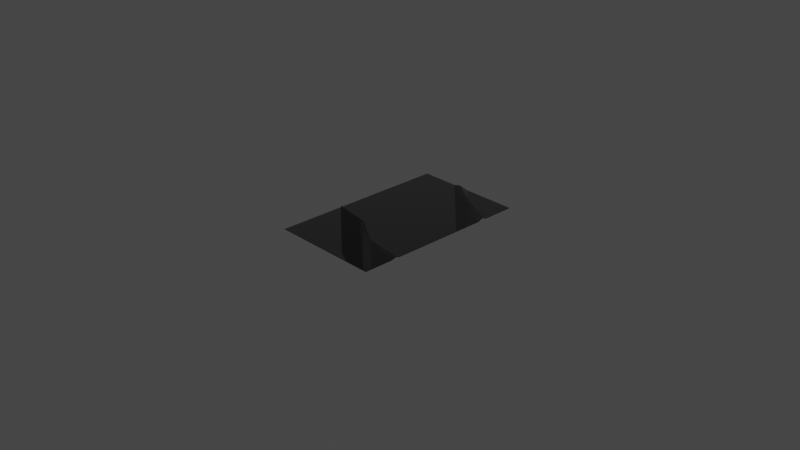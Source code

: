 # Source: Carpet1.blend  (saved by Blender 3.1.7; exported with 4.5.12 LTS)
import bpy
from mathutils import Matrix  # noqa: F401  (used for matrix-valued properties, if any)

bpy.ops.wm.read_factory_settings(use_empty=True)
scene = bpy.context.scene
scene.name = 'Scene'

# ---- collections
col_collection = bpy.data.collections.new('Collection'); scene.collection.children.link(col_collection)

# ---- images (referenced by path relative to the original .blend; pixels are not part of the script)
import os
ASSET_DIR = os.environ.get("B2B_ASSET_DIR", "")  # directory of the original .blend (textures are referenced by path, not embedded)
HERE = os.path.dirname(os.path.abspath(__file__))  # packed textures are extracted next to this script under _unpacked/

def load_image(name, relpath, width, height, colorspace="sRGB"):
    """Load a texture the original file referenced (path relative to the .blend, or extracted next to this script)."""
    p = next((c for c in (os.path.join(HERE, relpath), os.path.join(ASSET_DIR, relpath)) if relpath and os.path.exists(c)), "")
    if p:
        img = bpy.data.images.load(p, check_existing=True)
        img.name = name
    else:  # same state as the original file: an image datablock whose file is absent (Cycles renders it pink)
        img = bpy.data.images.new(name, width, height)
        img.source = "FILE"
        img.filepath = "//" + (relpath or name)
    img.colorspace_settings.name = colorspace
    return img
img_carpet_2_maskmap_png = load_image('Carpet 2_Maskmap.png', 'Carpet 2_Maskmap.png', 1024, 1024, 'sRGB')
img_carpet_2_normal_png = load_image('Carpet 2_Normal.png', 'Carpet 2_Normal.png', 1024, 1024, 'sRGB')
img_carpet_2_diffuse_png = load_image('Carpet 2_Diffuse.png', 'Carpet 2_Diffuse.png', 1024, 1024, 'sRGB')
img_carpet_2_diffuse_png_001 = load_image('Carpet 2_Diffuse.png.001', 'Carpet 2_Diffuse.png', 1024, 1024, 'sRGB')
img_carpet_2_maskmap_png_001 = load_image('Carpet 2_Maskmap.png.001', 'Carpet 2_Maskmap.png', 1024, 1024, 'sRGB')
img_carpet_2_normal_png_001 = load_image('Carpet 2_Normal.png.001', 'Carpet 2_Normal.png', 1024, 1024, 'sRGB')

# ---- materials (node trees are filled in below, after node groups)
mat_carpet_1_005 = bpy.data.materials.new('Carpet 1.005')
mat_carpet_1_005.use_transparent_shadow = False
mat_carpet_1_005.diffuse_color = (0.588, 0.588, 0.588, 1.0)
mat_carpet_1_005.roughness = 0.8586
mat_carpet_1_005.specular_intensity = 0.0
mat_carpet_1_005.metallic = 1.0
mat_carpet_2_006 = bpy.data.materials.new('Carpet 2.006')
mat_carpet_2_006.use_transparent_shadow = False
mat_carpet_2_006.diffuse_color = (0.588, 0.588, 0.588, 1.0)
mat_carpet_2_006.roughness = 0.8586
mat_carpet_2_006.specular_intensity = 0.0
mat_carpet_2_006.metallic = 1.0
mat_door_mat_010 = bpy.data.materials.new('Door Mat.010')
mat_door_mat_010.use_transparent_shadow = False
mat_door_mat_010.diffuse_color = (0.588, 0.588, 0.588, 1.0)
mat_door_mat_010.roughness = 0.8586
mat_door_mat_010.specular_intensity = 0.0
mat_door_mat_010.metallic = 1.0
mat_frame_005 = bpy.data.materials.new('Frame.005')
mat_frame_005.use_transparent_shadow = False
mat_frame_005.diffuse_color = (0.588, 0.588, 0.588, 1.0)
mat_frame_005.roughness = 0.8586
mat_frame_005.specular_intensity = 0.0
mat_frame_005.metallic = 1.0
mat_poster_005 = bpy.data.materials.new('Poster.005')
mat_poster_005.use_transparent_shadow = False
mat_poster_005.diffuse_color = (0.588, 0.588, 0.588, 1.0)
mat_poster_005.roughness = 0.8586
mat_poster_005.specular_intensity = 0.0
mat_poster_005.metallic = 1.0
mat_material__1444_slot__6_005 = bpy.data.materials.new('Material #1444 Slot #6.005')
mat_material__1444_slot__6_005.use_transparent_shadow = False
mat_material__1444_slot__6_005.diffuse_color = (0.0, 0.0, 0.0, 1.0)
mat_material__1444_slot__6_005.roughness = 0.5528
mat_material__1444_slot__6_005.specular_intensity = 1.0
mat_material__1444_slot__6_005.metallic = 1.0
mat_material__1444_slot__7_005 = bpy.data.materials.new('Material #1444 Slot #7.005')
mat_material__1444_slot__7_005.use_transparent_shadow = False
mat_material__1444_slot__7_005.diffuse_color = (0.0, 0.0, 0.0, 1.0)
mat_material__1444_slot__7_005.roughness = 0.5528
mat_material__1444_slot__7_005.specular_intensity = 1.0
mat_material__1444_slot__7_005.metallic = 1.0
mat_material__1444_slot__8_005 = bpy.data.materials.new('Material #1444 Slot #8.005')
mat_material__1444_slot__8_005.use_transparent_shadow = False
mat_material__1444_slot__8_005.diffuse_color = (0.0, 0.0, 0.0, 1.0)
mat_material__1444_slot__8_005.roughness = 0.5528
mat_material__1444_slot__8_005.specular_intensity = 1.0
mat_material__1444_slot__8_005.metallic = 1.0
mat_material__1444_slot__9_005 = bpy.data.materials.new('Material #1444 Slot #9.005')
mat_material__1444_slot__9_005.use_transparent_shadow = False
mat_material__1444_slot__9_005.diffuse_color = (0.0, 0.0, 0.0, 1.0)
mat_material__1444_slot__9_005.roughness = 0.5528
mat_material__1444_slot__9_005.specular_intensity = 1.0
mat_material__1444_slot__9_005.metallic = 1.0
mat_material__1444_slot__10_005 = bpy.data.materials.new('Material #1444 Slot #10.005')
mat_material__1444_slot__10_005.use_transparent_shadow = False
mat_material__1444_slot__10_005.diffuse_color = (0.0, 0.0, 0.0, 1.0)
mat_material__1444_slot__10_005.roughness = 0.5528
mat_material__1444_slot__10_005.specular_intensity = 1.0
mat_material__1444_slot__10_005.metallic = 1.0

# ---- material node trees
mat_carpet_1_005.use_nodes = True; mat_carpet_1_005.node_tree.nodes.clear()
_N = mat_carpet_1_005.node_tree.nodes; _L = mat_carpet_1_005.node_tree.links
n0 = _N.new('ShaderNodeBsdfPrincipled'); n0.name = 'Principled BSDF'; n0.location = (10, 300)
n0.distribution = 'GGX'
n0.subsurface_method = 'RANDOM_WALK_SKIN'
n0.inputs[3].default_value = 1.45
n0.inputs[13].default_value = 0.0
n0.inputs[27].default_value = (0.0, 0.0, 0.0, 1.0)
n1 = _N.new('ShaderNodeNormalMap'); n1.name = 'Normal Map'; n1.location = (-244, -212)
n1.label = 'Normal/Map'
n2 = _N.new('ShaderNodeInvert'); n2.name = 'Invert'; n2.location = (-357, -28)
n3 = _N.new('ShaderNodeTexImage'); n3.name = 'Image Texture.002'; n3.location = (-815, 5)
n3.image = img_carpet_2_maskmap_png
n4 = _N.new('ShaderNodeTexImage'); n4.name = 'Image Texture.001'; n4.location = (-619, -283)
n4.image = img_carpet_2_normal_png
n5 = _N.new('ShaderNodeMix'); n5.name = 'Mix'; n5.location = (-263, 296)
n5.data_type = 'RGBA'
n5.blend_type = 'MULTIPLY'
n6 = _N.new('ShaderNodeTexImage'); n6.name = 'Image Texture'; n6.location = (-847, 317)
n6.image = img_carpet_2_diffuse_png
n7 = _N.new('ShaderNodeSeparateColor'); n7.name = 'Separate RGB'; n7.location = (-509, 144)
n8 = _N.new('ShaderNodeOutputMaterial'); n8.name = 'Material Output'; n8.location = (300, 300)
_L.new(n0.outputs[0], n8.inputs[0])
_L.new(n7.outputs[1], n5.inputs[7])
_L.new(n3.outputs[0], n7.inputs[0])
_L.new(n3.outputs[1], n2.inputs[1])
_L.new(n4.outputs[0], n1.inputs[1])
_L.new(n5.outputs[2], n0.inputs[0])
_L.new(n6.outputs[0], n5.inputs[0])
_L.new(n1.outputs[0], n0.inputs[5])
_L.new(n2.outputs[0], n0.inputs[2])
_L.new(n7.outputs[0], n0.inputs[1])
n8.is_active_output = True
mat_carpet_2_006.use_nodes = True; mat_carpet_2_006.node_tree.nodes.clear()
_N = mat_carpet_2_006.node_tree.nodes; _L = mat_carpet_2_006.node_tree.links
n0 = _N.new('ShaderNodeBsdfPrincipled'); n0.name = 'Principled BSDF'; n0.location = (10, 300)
n0.distribution = 'GGX'
n0.subsurface_method = 'RANDOM_WALK_SKIN'
n0.inputs[3].default_value = 1.45
n0.inputs[13].default_value = 0.0
n0.inputs[27].default_value = (0.0, 0.0, 0.0, 1.0)
n1 = _N.new('ShaderNodeNormalMap'); n1.name = 'Normal Map'; n1.location = (-244, -212)
n1.label = 'Normal/Map'
n2 = _N.new('ShaderNodeInvert'); n2.name = 'Invert'; n2.location = (-357, -28)
n3 = _N.new('ShaderNodeSeparateColor'); n3.name = 'Separate RGB'; n3.location = (-509, 144)
n4 = _N.new('ShaderNodeOutputMaterial'); n4.name = 'Material Output'; n4.location = (300, 300)
n5 = _N.new('ShaderNodeMix'); n5.name = 'Mix'; n5.location = (-263, 296)
n5.data_type = 'RGBA'
n5.blend_type = 'MULTIPLY'
n5.inputs[0].default_value = 1.0
n6 = _N.new('ShaderNodeTexImage'); n6.name = 'Image Texture'; n6.location = (-911, 318)
n6.image = img_carpet_2_diffuse_png_001
n7 = _N.new('ShaderNodeTexImage'); n7.name = 'Image Texture.002'; n7.location = (-920, 11)
n7.image = img_carpet_2_maskmap_png_001
n8 = _N.new('ShaderNodeTexImage'); n8.name = 'Image Texture.001'; n8.location = (-654, -294)
n8.image = img_carpet_2_normal_png_001
_L.new(n0.outputs[0], n4.inputs[0])
_L.new(n3.outputs[1], n5.inputs[7])
_L.new(n1.outputs[0], n0.inputs[5])
_L.new(n2.outputs[0], n0.inputs[2])
_L.new(n3.outputs[0], n0.inputs[1])
_L.new(n5.outputs[2], n0.inputs[0])
_L.new(n6.outputs[0], n5.inputs[6])
_L.new(n7.outputs[0], n3.inputs[0])
_L.new(n7.outputs[1], n2.inputs[1])
_L.new(n8.outputs[0], n1.inputs[1])
n4.is_active_output = True
mat_door_mat_010.use_nodes = True; mat_door_mat_010.node_tree.nodes.clear()
_N = mat_door_mat_010.node_tree.nodes; _L = mat_door_mat_010.node_tree.links
n0 = _N.new('ShaderNodeBsdfPrincipled'); n0.name = 'Principled BSDF'; n0.location = (10, 300)
n0.distribution = 'GGX'
n0.subsurface_method = 'RANDOM_WALK_SKIN'
n0.inputs[0].default_value = (0.588, 0.588, 0.588, 1.0)
n0.inputs[1].default_value = 1.0
n0.inputs[2].default_value = 0.8586
n0.inputs[3].default_value = 1.45
n0.inputs[13].default_value = 0.0
n0.inputs[27].default_value = (0.0, 0.0, 0.0, 1.0)
n1 = _N.new('ShaderNodeOutputMaterial'); n1.name = 'Material Output'; n1.location = (300, 300)
n2 = _N.new('ShaderNodeNormalMap'); n2.name = 'Normal Map'; n2.location = (-300, -300)
n2.label = 'Normal/Map'
_L.new(n0.outputs[0], n1.inputs[0])
_L.new(n2.outputs[0], n0.inputs[5])
n1.is_active_output = True
mat_frame_005.use_nodes = True; mat_frame_005.node_tree.nodes.clear()
_N = mat_frame_005.node_tree.nodes; _L = mat_frame_005.node_tree.links
n0 = _N.new('ShaderNodeBsdfPrincipled'); n0.name = 'Principled BSDF'; n0.location = (10, 300)
n0.distribution = 'GGX'
n0.subsurface_method = 'RANDOM_WALK_SKIN'
n0.inputs[0].default_value = (0.588, 0.588, 0.588, 1.0)
n0.inputs[1].default_value = 1.0
n0.inputs[2].default_value = 0.8586
n0.inputs[3].default_value = 1.45
n0.inputs[13].default_value = 0.0
n0.inputs[27].default_value = (0.0, 0.0, 0.0, 1.0)
n1 = _N.new('ShaderNodeOutputMaterial'); n1.name = 'Material Output'; n1.location = (300, 300)
n2 = _N.new('ShaderNodeNormalMap'); n2.name = 'Normal Map'; n2.location = (-300, -300)
n2.label = 'Normal/Map'
_L.new(n0.outputs[0], n1.inputs[0])
_L.new(n2.outputs[0], n0.inputs[5])
n1.is_active_output = True
mat_poster_005.use_nodes = True; mat_poster_005.node_tree.nodes.clear()
_N = mat_poster_005.node_tree.nodes; _L = mat_poster_005.node_tree.links
n0 = _N.new('ShaderNodeBsdfPrincipled'); n0.name = 'Principled BSDF'; n0.location = (10, 300)
n0.distribution = 'GGX'
n0.subsurface_method = 'RANDOM_WALK_SKIN'
n0.inputs[0].default_value = (0.588, 0.588, 0.588, 1.0)
n0.inputs[1].default_value = 1.0
n0.inputs[2].default_value = 0.8586
n0.inputs[3].default_value = 1.45
n0.inputs[13].default_value = 0.0
n0.inputs[27].default_value = (0.0, 0.0, 0.0, 1.0)
n1 = _N.new('ShaderNodeOutputMaterial'); n1.name = 'Material Output'; n1.location = (300, 300)
n2 = _N.new('ShaderNodeNormalMap'); n2.name = 'Normal Map'; n2.location = (-300, -300)
n2.label = 'Normal/Map'
_L.new(n0.outputs[0], n1.inputs[0])
_L.new(n2.outputs[0], n0.inputs[5])
n1.is_active_output = True
mat_material__1444_slot__6_005.use_nodes = True; mat_material__1444_slot__6_005.node_tree.nodes.clear()
_N = mat_material__1444_slot__6_005.node_tree.nodes; _L = mat_material__1444_slot__6_005.node_tree.links
n0 = _N.new('ShaderNodeBsdfPrincipled'); n0.name = 'Principled BSDF'; n0.location = (10, 300)
n0.distribution = 'GGX'
n0.subsurface_method = 'RANDOM_WALK_SKIN'
n0.inputs[0].default_value = (0.0, 0.0, 0.0, 1.0)
n0.inputs[1].default_value = 1.0
n0.inputs[2].default_value = 0.5528
n0.inputs[3].default_value = 1.45
n0.inputs[13].default_value = 1.0
n0.inputs[27].default_value = (0.0, 0.0, 0.0, 1.0)
n0.inputs[28].default_value = 1.0
n1 = _N.new('ShaderNodeOutputMaterial'); n1.name = 'Material Output'; n1.location = (300, 300)
n2 = _N.new('ShaderNodeNormalMap'); n2.name = 'Normal Map'; n2.location = (-300, -300)
n2.label = 'Normal/Map'
_L.new(n0.outputs[0], n1.inputs[0])
_L.new(n2.outputs[0], n0.inputs[5])
n1.is_active_output = True
mat_material__1444_slot__7_005.use_nodes = True; mat_material__1444_slot__7_005.node_tree.nodes.clear()
_N = mat_material__1444_slot__7_005.node_tree.nodes; _L = mat_material__1444_slot__7_005.node_tree.links
n0 = _N.new('ShaderNodeBsdfPrincipled'); n0.name = 'Principled BSDF'; n0.location = (10, 300)
n0.distribution = 'GGX'
n0.subsurface_method = 'RANDOM_WALK_SKIN'
n0.inputs[0].default_value = (0.0, 0.0, 0.0, 1.0)
n0.inputs[1].default_value = 1.0
n0.inputs[2].default_value = 0.5528
n0.inputs[3].default_value = 1.45
n0.inputs[13].default_value = 1.0
n0.inputs[27].default_value = (0.0, 0.0, 0.0, 1.0)
n0.inputs[28].default_value = 1.0
n1 = _N.new('ShaderNodeOutputMaterial'); n1.name = 'Material Output'; n1.location = (300, 300)
n2 = _N.new('ShaderNodeNormalMap'); n2.name = 'Normal Map'; n2.location = (-300, -300)
n2.label = 'Normal/Map'
_L.new(n0.outputs[0], n1.inputs[0])
_L.new(n2.outputs[0], n0.inputs[5])
n1.is_active_output = True
mat_material__1444_slot__8_005.use_nodes = True; mat_material__1444_slot__8_005.node_tree.nodes.clear()
_N = mat_material__1444_slot__8_005.node_tree.nodes; _L = mat_material__1444_slot__8_005.node_tree.links
n0 = _N.new('ShaderNodeBsdfPrincipled'); n0.name = 'Principled BSDF'; n0.location = (10, 300)
n0.distribution = 'GGX'
n0.subsurface_method = 'RANDOM_WALK_SKIN'
n0.inputs[0].default_value = (0.0, 0.0, 0.0, 1.0)
n0.inputs[1].default_value = 1.0
n0.inputs[2].default_value = 0.5528
n0.inputs[3].default_value = 1.45
n0.inputs[13].default_value = 1.0
n0.inputs[27].default_value = (0.0, 0.0, 0.0, 1.0)
n0.inputs[28].default_value = 1.0
n1 = _N.new('ShaderNodeOutputMaterial'); n1.name = 'Material Output'; n1.location = (300, 300)
n2 = _N.new('ShaderNodeNormalMap'); n2.name = 'Normal Map'; n2.location = (-300, -300)
n2.label = 'Normal/Map'
_L.new(n0.outputs[0], n1.inputs[0])
_L.new(n2.outputs[0], n0.inputs[5])
n1.is_active_output = True
mat_material__1444_slot__9_005.use_nodes = True; mat_material__1444_slot__9_005.node_tree.nodes.clear()
_N = mat_material__1444_slot__9_005.node_tree.nodes; _L = mat_material__1444_slot__9_005.node_tree.links
n0 = _N.new('ShaderNodeBsdfPrincipled'); n0.name = 'Principled BSDF'; n0.location = (10, 300)
n0.distribution = 'GGX'
n0.subsurface_method = 'RANDOM_WALK_SKIN'
n0.inputs[0].default_value = (0.0, 0.0, 0.0, 1.0)
n0.inputs[1].default_value = 1.0
n0.inputs[2].default_value = 0.5528
n0.inputs[3].default_value = 1.45
n0.inputs[13].default_value = 1.0
n0.inputs[27].default_value = (0.0, 0.0, 0.0, 1.0)
n0.inputs[28].default_value = 1.0
n1 = _N.new('ShaderNodeOutputMaterial'); n1.name = 'Material Output'; n1.location = (300, 300)
n2 = _N.new('ShaderNodeNormalMap'); n2.name = 'Normal Map'; n2.location = (-300, -300)
n2.label = 'Normal/Map'
_L.new(n0.outputs[0], n1.inputs[0])
_L.new(n2.outputs[0], n0.inputs[5])
n1.is_active_output = True
mat_material__1444_slot__10_005.use_nodes = True; mat_material__1444_slot__10_005.node_tree.nodes.clear()
_N = mat_material__1444_slot__10_005.node_tree.nodes; _L = mat_material__1444_slot__10_005.node_tree.links
n0 = _N.new('ShaderNodeBsdfPrincipled'); n0.name = 'Principled BSDF'; n0.location = (10, 300)
n0.distribution = 'GGX'
n0.subsurface_method = 'RANDOM_WALK_SKIN'
n0.inputs[0].default_value = (0.0, 0.0, 0.0, 1.0)
n0.inputs[1].default_value = 1.0
n0.inputs[2].default_value = 0.5528
n0.inputs[3].default_value = 1.45
n0.inputs[13].default_value = 1.0
n0.inputs[27].default_value = (0.0, 0.0, 0.0, 1.0)
n0.inputs[28].default_value = 1.0
n1 = _N.new('ShaderNodeOutputMaterial'); n1.name = 'Material Output'; n1.location = (300, 300)
n2 = _N.new('ShaderNodeNormalMap'); n2.name = 'Normal Map'; n2.location = (-300, -300)
n2.label = 'Normal/Map'
_L.new(n0.outputs[0], n1.inputs[0])
_L.new(n2.outputs[0], n0.inputs[5])
n1.is_active_output = True

# ---- world
world_world = bpy.data.worlds.new('World'); scene.world = world_world
world_world.use_nodes = True; world_world.node_tree.nodes.clear()
_N = world_world.node_tree.nodes; _L = world_world.node_tree.links
n0 = _N.new('ShaderNodeOutputWorld'); n0.name = 'World Output'; n0.location = (300, 300)
n1 = _N.new('ShaderNodeBackground'); n1.name = 'Background'; n1.location = (10, 300)
n1.inputs[0].default_value = (0.05088, 0.05088, 0.05088, 1.0)
_L.new(n1.outputs[0], n0.inputs[0])
n0.is_active_output = True
world_world.color = (0.05088, 0.05088, 0.05088)
world_world.use_sun_shadow = False
world_world.sun_shadow_jitter_overblur = 0.0

# ---- cameras
cam_camera = bpy.data.cameras.new('Camera')
cam_camera.clip_end = 100.0
cam_camera.ortho_scale = 7.314

# ---- lights
light_light = bpy.data.lights.new('Light', 'POINT')
light_light.transmission_factor = 0.0
light_light.energy = 1000.0
light_light.shadow_soft_size = 0.1
light_light.shadow_maximum_resolution = 0.006
light_light.use_absolute_resolution = True

# ---- meshes
me_mesh_043 = bpy.data.meshes.new('Mesh.043')
me_mesh_043.from_pydata([(60.23, 0.6485, 99.17), (60.23, 0.6485, -99.17), (-60.23, 0.6485, 99.17), (-60.23, 0.6485, -99.17), (60.23, 0.6485, 67.02), (-60.23, 0.6485, 26.47), (60.23, 2.145, 60.32), (-60.23, 1.681, 25.06), (60.23, 0.6485, 56.74), (-60.23, 0.6485, 21.46), (19.92, 0.6485, 57.05), (19.92, 1.709, 54.52), (19.92, 0.6485, 50.01), (-18.41, 0.6485, 35.42), (-18.41, 1.995, 32.41), (-18.41, 0.6485, 30.64), (-18.41, 0.6485, -99.17), (19.92, 0.6485, -78.21), (60.23, 0.6485, -52.52), (1.397, 0.6485, -99.17), (19.92, 0.6485, -84.79), (60.23, 0.6485, -63.41), (-9.678, 2.998, -98.71), (18.62, 1.786, -81.34), (60.18, 2.998, -59.57), (60.23, 0.001133, 99.17), (60.25, 0.007292, 66.94), (-60.23, 0.001153, 99.17), (-60.19, 0.0214, 26.32), (60.23, 1.497, 60.33), (-60.22, 1.034, 25.03), (60.21, 0.008845, 56.84), (-60.25, 0.01564, 21.59), (60.3, 0.01494, -52.64), (-60.23, 0.001153, -99.17), (60.23, 0.001133, -99.17), (1.335, 0.009167, -99.09), (-18.33, 0.02422, -99.32), (60.19, 2.35, -59.55), (-9.659, 2.355, -98.78), (60.16, 0.01777, -63.28)], [], [(10, 0, 4), (5, 13, 14, 7), (7, 14, 15, 9), (16, 3, 9, 15), (11, 10, 4, 6), (12, 11, 6, 8), (14, 13, 10, 11), (15, 14, 11, 12), (1, 19, 20), (22, 23, 20, 19), (21, 20, 23, 24), (16, 17, 23, 22), (24, 23, 17, 18), (13, 2, 0, 10), (13, 5, 2), (16, 15, 12, 17), (17, 12, 8, 18), (1, 20, 21), (4, 0, 25, 26), (0, 2, 27, 25), (2, 5, 28, 27), (6, 4, 26, 29), (5, 7, 30, 28), (8, 6, 29, 31), (7, 9, 32, 30), (18, 8, 31, 33), (9, 3, 34, 32), (19, 1, 35, 36), (3, 16, 37, 34), (24, 18, 33, 38), (22, 19, 36, 39), (1, 21, 40, 35), (16, 22, 39, 37), (21, 24, 38, 40)])
me_mesh_043.polygons.foreach_set('use_smooth', [True] * 34)
me_mesh_043.polygons.foreach_set('material_index', [1, 1, 1, 1, 1, 1, 1, 1, 1, 1, 1, 1, 1, 1, 1, 1, 1, 1, 1, 1, 1, 1, 1, 1, 1, 1, 1, 1, 1, 1, 1, 1, 1, 1])
_k = set([(0, 2), (0, 4), (0, 25), (1, 19), (1, 21), (1, 35), (2, 5), (2, 27), (3, 9), (3, 16), (3, 34), (4, 6), (5, 7), (6, 8), (7, 9), (8, 18), (16, 22), (18, 24), (19, 22), (21, 24)])
me_mesh_043.attributes.new('sharp_edge', 'BOOLEAN', 'EDGE').data.foreach_set('value', [ (min(e.vertices), max(e.vertices)) in _k for e in me_mesh_043.edges])
_uv = me_mesh_043.uv_layers.new(name='map1')
_uv.uv.foreach_set('vector', [1.435, 0.5986, 1.371, 0.6661, 1.371, 0.6146, 1.564, 0.5499, 1.497, 0.5644, 1.497, 0.5592, 1.564, 0.5471, 1.564, 0.5471, 1.497, 0.5592, 1.497, 0.5556, 1.564, 0.5411, 1.497, 0.3476, 1.564, 0.3477, 1.564, 0.5411, 1.497, 0.5556, 1.435, 0.5942, 1.435, 0.5986, 1.371, 0.6146, 1.371, 0.6036, 1.435, 0.5867, 1.435, 0.5942, 1.371, 0.6036, 1.371, 0.5974, 1.497, 0.5592, 1.497, 0.5644, 1.435, 0.5986, 1.435, 0.5942, 1.497, 0.5556, 1.497, 0.5592, 1.435, 0.5942, 1.435, 0.5867, 1.371, 0.3461, 1.465, 0.3464, 1.435, 0.3696, 1.483, 0.3474, 1.437, 0.3755, 1.435, 0.3696, 1.465, 0.3464, 1.37, 0.4032, 1.435, 0.3696, 1.437, 0.3755, 1.371, 0.4104, 1.497, 0.3476, 1.435, 0.3809, 1.437, 0.3755, 1.483, 0.3474, 1.371, 0.4104, 1.437, 0.3755, 1.435, 0.3809, 1.371, 0.4222, 1.497, 0.5644, 1.564, 0.6665, 1.371, 0.6661, 1.435, 0.5986, 1.497, 0.5644, 1.564, 0.5499, 1.564, 0.6665, 1.497, 0.3476, 1.497, 0.5556, 1.435, 0.5867, 1.435, 0.3809, 1.435, 0.3809, 1.435, 0.5867, 1.371, 0.5974, 1.371, 0.4222, 1.371, 0.3461, 1.435, 0.3696, 1.37, 0.4032, 1.371, 0.6146, 1.371, 0.6661, 1.37, 0.6661, 1.37, 0.6145, 1.371, 0.6661, 1.564, 0.6665, 1.564, 0.6675, 1.371, 0.6671, 1.564, 0.6665, 1.564, 0.5499, 1.565, 0.5497, 1.565, 0.6665, 1.371, 0.6036, 1.371, 0.6146, 1.37, 0.6145, 1.37, 0.6036, 1.564, 0.5499, 1.564, 0.5471, 1.565, 0.5471, 1.565, 0.5497, 1.371, 0.5974, 1.371, 0.6036, 1.37, 0.6036, 1.37, 0.5976, 1.564, 0.5471, 1.564, 0.5411, 1.565, 0.5414, 1.565, 0.5471, 1.371, 0.4222, 1.371, 0.5974, 1.37, 0.5976, 1.37, 0.422, 1.564, 0.5411, 1.564, 0.3477, 1.565, 0.3477, 1.565, 0.5414, 1.465, 0.3464, 1.371, 0.3461, 1.371, 0.3451, 1.465, 0.3454, 1.564, 0.3477, 1.497, 0.3476, 1.497, 0.3465, 1.564, 0.3467, 1.371, 0.4104, 1.371, 0.4222, 1.37, 0.422, 1.37, 0.4104, 1.483, 0.3474, 1.465, 0.3464, 1.465, 0.3454, 1.483, 0.3464, 1.371, 0.3461, 1.37, 0.4032, 1.369, 0.4034, 1.369, 0.3461, 1.497, 0.3476, 1.483, 0.3474, 1.483, 0.3464, 1.497, 0.3465, 1.37, 0.4032, 1.371, 0.4104, 1.37, 0.4104, 1.369, 0.4034])
me_mesh_043.materials.append(mat_carpet_1_005)
me_mesh_043.materials.append(mat_carpet_2_006)
me_mesh_043.materials.append(mat_door_mat_010)
me_mesh_043.materials.append(mat_frame_005)
me_mesh_043.materials.append(mat_poster_005)
me_mesh_043.materials.append(mat_material__1444_slot__6_005)
me_mesh_043.materials.append(mat_material__1444_slot__7_005)
me_mesh_043.materials.append(mat_material__1444_slot__8_005)
me_mesh_043.materials.append(mat_material__1444_slot__9_005)
me_mesh_043.materials.append(mat_material__1444_slot__10_005)
me_mesh_043.use_remesh_fix_poles = True
me_mesh_043.use_remesh_preserve_attributes = False
me_mesh_043.update()
me_mesh_043.normals_split_custom_set([tuple(v) for v in zip(*[iter([-0.005339, 0.9999, 0.01069, 1.635e-07, 1.0, -1.047e-09, -0.01068, 0.9988, 0.04806, -0.01069, 0.9992, 0.03873, -0.005358, 0.9998, 0.01869, 0.02137, 0.9991, -0.03741, 0.005337, 0.9989, -0.04672, 0.005337, 0.9989, -0.04672, 0.02137, 0.9991, -0.03741, 1.717e-06, 1.0, -0.006658, 3.669e-06, 1.0, -0.007362, 1.268e-06, 1.0, 0.002674, 1.639e-07, 1.0, -3.643e-10, 3.669e-06, 1.0, -0.007362, 1.717e-06, 1.0, -0.006658, -0.03206, 0.9989, 0.03474, -0.005339, 0.9999, 0.01069, -0.01068, 0.9988, 0.04806, -0.02137, 0.9995, 0.02404, 0.00535, 0.9999, -0.01335, -0.03206, 0.9989, 0.03474, -0.02137, 0.9995, 0.02404, 1.373e-06, 0.9999, -0.01335, 0.02137, 0.9991, -0.03741, -0.005358, 0.9998, 0.01869, -0.005339, 0.9999, 0.01069, -0.03206, 0.9989, 0.03474, 1.717e-06, 1.0, -0.006658, 0.02137, 0.9991, -0.03741, -0.03206, 0.9989, 0.03474, 0.00535, 0.9999, -0.01335, 1.639e-07, 1.0, -1.018e-10, 0.1069, 0.9845, -0.1389, 0.05339, 0.9949, -0.08542, -0.1602, 0.9336, 0.3204, -0.02135, 0.9992, 0.0347, 0.05339, 0.9949, -0.08542, 0.1069, 0.9845, -0.1389, 0.06408, 0.9897, -0.1281, 0.05339, 0.9949, -0.08542, -0.02135, 0.9992, 0.0347, -0.08543, 0.9906, 0.1068, 1.268e-06, 1.0, 0.002674, -0.005322, 0.9999, 0.01335, -0.02135, 0.9992, 0.0347, -0.1602, 0.9336, 0.3204, -0.08543, 0.9906, 0.1068, -0.02135, 0.9992, 0.0347, -0.005322, 0.9999, 0.01335, -0.01067, 0.9999, 0.007991, -0.005358, 0.9998, 0.01869, 1.633e-07, 1.0, -7.089e-10, 1.635e-07, 1.0, -1.047e-09, -0.005339, 0.9999, 0.01069, -0.005358, 0.9998, 0.01869, -0.01069, 0.9992, 0.03873, 1.633e-07, 1.0, -7.089e-10, 1.268e-06, 1.0, 0.002674, 1.717e-06, 1.0, -0.006658, 0.00535, 0.9999, -0.01335, -0.005322, 0.9999, 0.01335, -0.005322, 0.9999, 0.01335, 0.00535, 0.9999, -0.01335, 1.373e-06, 0.9999, -0.01335, -0.01067, 0.9999, 0.007991, 1.639e-07, 1.0, -1.018e-10, 0.05339, 0.9949, -0.08542, 0.06408, 0.9897, -0.1281, 0.9999, 0.01513, 9.018e-06, 0.9999, 0.01445, -3.71e-05, 0.9999, 0.01446, -3.6e-05, 0.9999, 0.0152, 3.558e-05, 9.177e-09, 0.0, 1.0, 9.177e-09, 0.0, 1.0, 9.177e-09, 0.0, 1.0, 9.177e-09, 0.0, 1.0, -0.9997, -0.02489, -0.0002216, -0.9997, -0.02493, -6.28e-06, -0.9997, -0.02492, 1.402e-05, -0.9997, -0.02489, -0.0002216, 0.9999, 0.01029, 0.002655, 0.9999, 0.01513, 9.018e-06, 0.9999, 0.0152, 3.558e-05, 1.0, 0.009091, 0.00263, -0.9997, -0.02493, -6.28e-06, -1.0, 0.00409, -0.002665, -1.0, 0.0006003, -0.003995, -0.9997, -0.02492, 1.402e-05, 0.9991, 0.04229, 7.171e-07, 0.9999, 0.01029, 0.002655, 1.0, 0.009091, 0.00263, 0.9991, 0.0425, 1.115e-06, -1.0, 0.00409, -0.002665, -0.9998, 0.0196, 9.87e-08, -0.9998, 0.01964, -1.075e-06, -1.0, 0.0006003, -0.003995, 0.999, 0.04492, 0.002659, 0.9991, 0.04229, 7.171e-07, 0.9991, 0.0425, 1.115e-06, 0.999, 0.04492, -6.43e-06, -0.9998, 0.0196, 9.87e-08, -0.9998, 0.01978, -0.000106, -0.9998, 0.01978, -0.000106, -0.9998, 0.01964, -1.075e-06, -0.005345, -0.053, -0.9986, -0.0003556, -0.06213, -0.9981, -0.0001957, -0.06212, -0.9981, -0.005351, -0.05311, -0.9986, -0.002668, 0.1179, -0.993, 2.682e-07, 0.1278, -0.9918, 8.455e-06, 0.1273, -0.9919, -0.002695, 0.1179, -0.993, 0.9995, 0.02583, 0.01613, 0.999, 0.04492, 0.002659, 0.999, 0.04492, -6.43e-06, 0.9997, 0.02026, 0.0133, -0.02132, 0.0753, -0.9969, -0.005345, -0.053, -0.9986, -0.005351, -0.05311, -0.9986, -0.02134, 0.07512, -0.9969, 0.9987, -0.0501, 0.0002306, 0.9988, -0.04916, 0.002655, 0.9988, -0.04984, 0.002682, 0.9987, -0.05009, 0.0001583, 2.682e-07, 0.1278, -0.9918, -0.02132, 0.0753, -0.9969, -0.02134, 0.07512, -0.9969, 8.455e-06, 0.1273, -0.9919, 0.9988, -0.04916, 0.002655, 0.9995, 0.02583, 0.01613, 0.9997, 0.02026, 0.0133, 0.9988, -0.04984, 0.002682])] * 3)])

# ---- objects
ob_light = bpy.data.objects.new('Light', light_light)
ob_camera = bpy.data.objects.new('Camera', cam_camera)
ob_rugs12 = bpy.data.objects.new('Rugs12', me_mesh_043)

# ---- transforms, parenting, visibility, modifiers, constraints
ob_light.location = (4.076, 1.005, 5.904)
ob_light.rotation_euler = (0.6503, 0.05522, 1.866)
ob_light.lock_rotations_4d = False
ob_light.empty_display_type = 'ARROWS'
ob_light.color = (0.0, 0.0, 0.0, 0.0)
ob_light.lineart.crease_threshold = 0.0
ob_camera.location = (7.359, -6.926, 4.958)
ob_camera.rotation_euler = (1.109, 0.0, 0.8149)
ob_camera.lock_rotations_4d = False
ob_camera.empty_display_type = 'ARROWS'
ob_camera.color = (0.0, 0.0, 0.0, 0.0)
ob_camera.display_type = 'WIRE'
ob_camera.lineart.crease_threshold = 0.0
ob_rugs12.location = (0.0, 0.0, 0.0)
ob_rugs12.rotation_euler = (1.571, -0.0, 0.0)
ob_rugs12.scale = (0.01, 0.01, 0.01)
ob_rugs12.color = (0.8, 0.8, 0.8, 1.0)

# ---- collection membership
col_collection.objects.link(ob_light)
col_collection.objects.link(ob_camera)
col_collection.objects.link(ob_rugs12)

# ---- scene / render settings (as saved in the file)
scene.camera = ob_camera
scene.frame_start = 1; scene.frame_end = 250; scene.frame_set(1)
scene.render.engine = 'BLENDER_EEVEE_NEXT'
scene.render.fps = 30
scene.cycles.sampling_pattern = 'TABULATED_SOBOL'
scene.cycles.use_light_tree = False
scene.view_settings.view_transform = 'Filmic'
bpy.context.view_layer.update()
